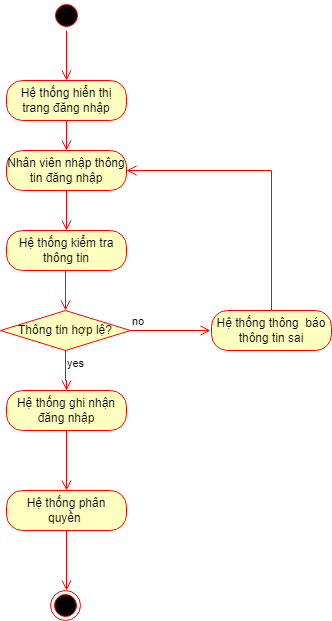

The diagram above was exported from draw.io. Its source (the exported page's mxGraphModel, read from the mxfile embedded in the PNG):
<mxGraphModel dx="1034" dy="740" grid="1" gridSize="10" guides="1" tooltips="1" connect="1" arrows="1" fold="1" page="1" pageScale="1" pageWidth="827" pageHeight="1169" math="0" shadow="0">
  <root>
    <mxCell id="0" />
    <mxCell id="1" parent="0" />
    <mxCell id="xuLgbIKXU2qoGsAHcvD7-2" value="" style="ellipse;html=1;shape=startState;fillColor=#000000;strokeColor=#ff0000;" vertex="1" parent="1">
      <mxGeometry x="360" y="200" width="30" height="30" as="geometry" />
    </mxCell>
    <mxCell id="xuLgbIKXU2qoGsAHcvD7-3" value="" style="edgeStyle=orthogonalEdgeStyle;html=1;verticalAlign=bottom;endArrow=open;endSize=8;strokeColor=#ff0000;rounded=0;" edge="1" source="xuLgbIKXU2qoGsAHcvD7-2" parent="1">
      <mxGeometry relative="1" as="geometry">
        <mxPoint x="375" y="280" as="targetPoint" />
      </mxGeometry>
    </mxCell>
    <mxCell id="xuLgbIKXU2qoGsAHcvD7-4" value="Hệ thống hiển thị trang đăng nhập" style="rounded=1;whiteSpace=wrap;html=1;arcSize=40;fontColor=#000000;fillColor=#ffffc0;strokeColor=#ff0000;" vertex="1" parent="1">
      <mxGeometry x="315" y="280" width="120" height="40" as="geometry" />
    </mxCell>
    <mxCell id="xuLgbIKXU2qoGsAHcvD7-5" value="" style="edgeStyle=orthogonalEdgeStyle;html=1;verticalAlign=bottom;endArrow=open;endSize=8;strokeColor=#ff0000;rounded=0;" edge="1" source="xuLgbIKXU2qoGsAHcvD7-4" parent="1">
      <mxGeometry relative="1" as="geometry">
        <mxPoint x="375" y="350" as="targetPoint" />
      </mxGeometry>
    </mxCell>
    <mxCell id="xuLgbIKXU2qoGsAHcvD7-6" value="Nhân viên nhập thông tin đăng nhập" style="rounded=1;whiteSpace=wrap;html=1;arcSize=40;fontColor=#000000;fillColor=#ffffc0;strokeColor=#ff0000;" vertex="1" parent="1">
      <mxGeometry x="315" y="350" width="120" height="40" as="geometry" />
    </mxCell>
    <mxCell id="xuLgbIKXU2qoGsAHcvD7-7" value="" style="edgeStyle=orthogonalEdgeStyle;html=1;verticalAlign=bottom;endArrow=open;endSize=8;strokeColor=#ff0000;rounded=0;" edge="1" source="xuLgbIKXU2qoGsAHcvD7-6" parent="1">
      <mxGeometry relative="1" as="geometry">
        <mxPoint x="375" y="430" as="targetPoint" />
      </mxGeometry>
    </mxCell>
    <mxCell id="xuLgbIKXU2qoGsAHcvD7-8" value="Hệ thống kiểm tra thông tin" style="rounded=1;whiteSpace=wrap;html=1;arcSize=40;fontColor=#000000;fillColor=#ffffc0;strokeColor=#ff0000;" vertex="1" parent="1">
      <mxGeometry x="315" y="430" width="120" height="40" as="geometry" />
    </mxCell>
    <mxCell id="xuLgbIKXU2qoGsAHcvD7-9" value="" style="edgeStyle=orthogonalEdgeStyle;html=1;verticalAlign=bottom;endArrow=open;endSize=8;strokeColor=#ff0000;rounded=0;" edge="1" source="xuLgbIKXU2qoGsAHcvD7-8" parent="1">
      <mxGeometry relative="1" as="geometry">
        <mxPoint x="374" y="510" as="targetPoint" />
        <Array as="points">
          <mxPoint x="374" y="490" />
          <mxPoint x="374" y="490" />
        </Array>
      </mxGeometry>
    </mxCell>
    <mxCell id="xuLgbIKXU2qoGsAHcvD7-13" value="Thông tin hợp lệ?" style="rhombus;whiteSpace=wrap;html=1;fontColor=#000000;fillColor=#ffffc0;strokeColor=#ff0000;" vertex="1" parent="1">
      <mxGeometry x="309" y="510" width="130" height="40" as="geometry" />
    </mxCell>
    <mxCell id="xuLgbIKXU2qoGsAHcvD7-14" value="no" style="edgeStyle=orthogonalEdgeStyle;html=1;align=left;verticalAlign=bottom;endArrow=open;endSize=8;strokeColor=#ff0000;rounded=0;" edge="1" source="xuLgbIKXU2qoGsAHcvD7-13" parent="1">
      <mxGeometry x="-1" relative="1" as="geometry">
        <mxPoint x="519" y="530" as="targetPoint" />
      </mxGeometry>
    </mxCell>
    <mxCell id="xuLgbIKXU2qoGsAHcvD7-15" value="yes" style="edgeStyle=orthogonalEdgeStyle;html=1;align=left;verticalAlign=top;endArrow=open;endSize=8;strokeColor=#ff0000;rounded=0;exitX=0.5;exitY=1;exitDx=0;exitDy=0;entryX=0.5;entryY=0;entryDx=0;entryDy=0;" edge="1" source="xuLgbIKXU2qoGsAHcvD7-13" parent="1" target="xuLgbIKXU2qoGsAHcvD7-16">
      <mxGeometry x="-1" relative="1" as="geometry">
        <mxPoint x="375" y="590" as="targetPoint" />
        <Array as="points">
          <mxPoint x="374" y="580" />
          <mxPoint x="375" y="580" />
        </Array>
        <mxPoint x="375" y="510" as="sourcePoint" />
      </mxGeometry>
    </mxCell>
    <mxCell id="xuLgbIKXU2qoGsAHcvD7-16" value="Hệ thống ghi nhận đăng nhập" style="rounded=1;whiteSpace=wrap;html=1;arcSize=40;fontColor=#000000;fillColor=#ffffc0;strokeColor=#ff0000;" vertex="1" parent="1">
      <mxGeometry x="315" y="590" width="120" height="40" as="geometry" />
    </mxCell>
    <mxCell id="xuLgbIKXU2qoGsAHcvD7-17" value="" style="edgeStyle=orthogonalEdgeStyle;html=1;verticalAlign=bottom;endArrow=open;endSize=8;strokeColor=#ff0000;rounded=0;" edge="1" source="xuLgbIKXU2qoGsAHcvD7-16" parent="1">
      <mxGeometry relative="1" as="geometry">
        <mxPoint x="375" y="690" as="targetPoint" />
      </mxGeometry>
    </mxCell>
    <mxCell id="xuLgbIKXU2qoGsAHcvD7-18" value="Hệ thống thông&amp;nbsp; báo thông tin sai" style="rounded=1;whiteSpace=wrap;html=1;arcSize=40;fontColor=#000000;fillColor=#ffffc0;strokeColor=#ff0000;" vertex="1" parent="1">
      <mxGeometry x="520" y="510" width="120" height="40" as="geometry" />
    </mxCell>
    <mxCell id="xuLgbIKXU2qoGsAHcvD7-19" value="" style="edgeStyle=orthogonalEdgeStyle;html=1;verticalAlign=bottom;endArrow=open;endSize=8;strokeColor=#ff0000;rounded=0;entryX=1;entryY=0.5;entryDx=0;entryDy=0;" edge="1" source="xuLgbIKXU2qoGsAHcvD7-18" parent="1" target="xuLgbIKXU2qoGsAHcvD7-6">
      <mxGeometry relative="1" as="geometry">
        <mxPoint x="580" y="610" as="targetPoint" />
        <Array as="points">
          <mxPoint x="580" y="370" />
        </Array>
      </mxGeometry>
    </mxCell>
    <mxCell id="xuLgbIKXU2qoGsAHcvD7-21" value="Hệ thống phân quyền&amp;nbsp;" style="rounded=1;whiteSpace=wrap;html=1;arcSize=40;fontColor=#000000;fillColor=#ffffc0;strokeColor=#ff0000;" vertex="1" parent="1">
      <mxGeometry x="315" y="690" width="120" height="40" as="geometry" />
    </mxCell>
    <mxCell id="xuLgbIKXU2qoGsAHcvD7-22" value="" style="edgeStyle=orthogonalEdgeStyle;html=1;verticalAlign=bottom;endArrow=open;endSize=8;strokeColor=#ff0000;rounded=0;" edge="1" source="xuLgbIKXU2qoGsAHcvD7-21" parent="1">
      <mxGeometry relative="1" as="geometry">
        <mxPoint x="375" y="790" as="targetPoint" />
      </mxGeometry>
    </mxCell>
    <mxCell id="xuLgbIKXU2qoGsAHcvD7-23" value="" style="ellipse;html=1;shape=endState;fillColor=#000000;strokeColor=#ff0000;" vertex="1" parent="1">
      <mxGeometry x="359" y="790" width="30" height="30" as="geometry" />
    </mxCell>
  </root>
</mxGraphModel>